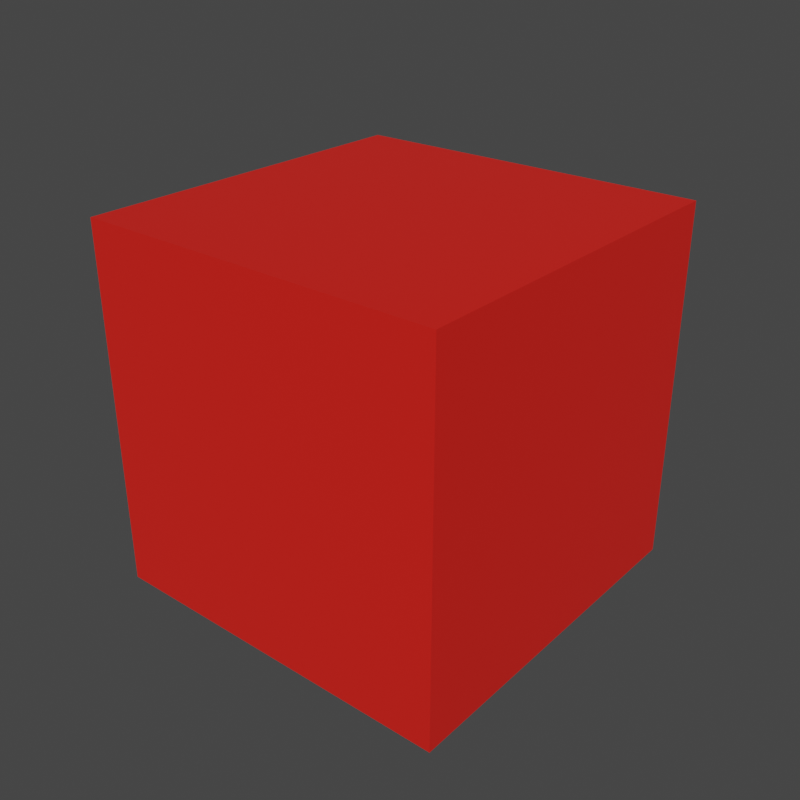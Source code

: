 # Source: cube_uneven_sides.blend  (saved by Blender 4.2.66; exported with 4.5.12 LTS)
import bpy
from mathutils import Matrix  # noqa: F401  (used for matrix-valued properties, if any)

bpy.ops.wm.read_factory_settings(use_empty=True)
scene = bpy.context.scene
scene.name = 'Scene'

# ---- collections
col_collection = bpy.data.collections.new('Collection'); scene.collection.children.link(col_collection)

# ---- materials (node trees are filled in below, after node groups)
mat_mata = bpy.data.materials.new('matA')
mat_mata.use_transparent_shadow = False
mat_matb = bpy.data.materials.new('matB')
mat_matb.use_transparent_shadow = False

# ---- material node trees
mat_mata.use_nodes = True; mat_mata.node_tree.nodes.clear()
_N = mat_mata.node_tree.nodes; _L = mat_mata.node_tree.links
n0 = _N.new('ShaderNodeBsdfPrincipled'); n0.name = 'Principled BSDF'; n0.location = (10, 300)
n0.distribution = 'GGX'
n0.subsurface_method = 'RANDOM_WALK_SKIN'
n0.inputs[0].default_value = (0.011, 0.001487, 0.8, 1.0)
n0.inputs[3].default_value = 1.45
n0.inputs[27].default_value = (0.0, 0.0, 0.0, 1.0)
n0.inputs[28].default_value = 1.0
n1 = _N.new('ShaderNodeOutputMaterial'); n1.name = 'Material Output'; n1.location = (300, 300)
_L.new(n0.outputs[0], n1.inputs[0])
n1.is_active_output = True
mat_matb.use_nodes = True; mat_matb.node_tree.nodes.clear()
_N = mat_matb.node_tree.nodes; _L = mat_matb.node_tree.links
n0 = _N.new('ShaderNodeBsdfPrincipled'); n0.name = 'Principled BSDF'; n0.location = (10, 300)
n0.distribution = 'GGX'
n0.subsurface_method = 'RANDOM_WALK_SKIN'
n0.inputs[0].default_value = (0.8, 0.01542, 0.009393, 1.0)
n0.inputs[3].default_value = 1.45
n0.inputs[27].default_value = (0.0, 0.0, 0.0, 1.0)
n0.inputs[28].default_value = 1.0
n1 = _N.new('ShaderNodeOutputMaterial'); n1.name = 'Material Output'; n1.location = (300, 300)
_L.new(n0.outputs[0], n1.inputs[0])
n1.is_active_output = True

# ---- world
world_world = bpy.data.worlds.new('World'); scene.world = world_world
world_world.use_nodes = True; world_world.node_tree.nodes.clear()
_N = world_world.node_tree.nodes; _L = world_world.node_tree.links
n0 = _N.new('ShaderNodeOutputWorld'); n0.name = 'World Output'; n0.location = (300, 300)
n1 = _N.new('ShaderNodeBackground'); n1.name = 'Background'; n1.location = (10, 300)
n1.inputs[0].default_value = (0.05088, 0.05088, 0.05088, 1.0)
_L.new(n1.outputs[0], n0.inputs[0])
n0.is_active_output = True
world_world.color = (0.05088, 0.05088, 0.05088)
world_world.use_sun_shadow = False
world_world.sun_shadow_jitter_overblur = 0.0

# ---- meshes
me_cube_001 = bpy.data.meshes.new('Cube.001')
me_cube_001.from_pydata([(-1.0, -1.0, -1.0), (-1.0, -1.0, 1.0), (-1.0, 1.0, -1.0), (-1.0, 1.0, 1.0), (1.0, -1.0, -1.0), (1.0, -1.0, 1.0), (1.0, 1.0, -1.0), (1.0, 1.0, 1.0)], [], [(4, 5, 7, 6), (2, 3, 1, 0), (6, 7, 3, 2), (0, 1, 5, 4), (0, 4, 6, 2), (1, 7, 5), (1, 3, 7)])
me_cube_001.polygons.foreach_set('material_index', [1, 1, 1, 1, 1, 1, 1])
_uv = me_cube_001.uv_layers.new(name='UVMap')
_uv.uv.foreach_set('vector', [0.375, 0.75, 0.625, 0.75, 0.625, 0.5, 0.375, 0.5, 0.375, 0.25, 0.625, 0.25, 0.625, 0.0, 0.375, 0.0, 0.375, 0.5, 0.625, 0.5, 0.625, 0.25, 0.375, 0.25, 0.375, 1.0, 0.625, 1.0, 0.625, 0.75, 0.375, 0.75, 0.125, 0.75, 0.375, 0.75, 0.375, 0.5, 0.125, 0.5, 0.875, 0.75, 0.625, 0.5, 0.625, 0.75, 0.875, 0.75, 0.875, 0.5, 0.625, 0.5])
me_cube_001.materials.append(mat_mata)
me_cube_001.materials.append(mat_matb)
me_cube_001.use_remesh_fix_poles = True
me_cube_001.use_remesh_preserve_attributes = False
me_cube_001.update()

# ---- objects
ob_geometry = bpy.data.objects.new('Geometry', me_cube_001)

# ---- transforms, parenting, visibility, modifiers, constraints
ob_geometry.location = (0.0, 0.0, 0.0)

# ---- collection membership
col_collection.objects.link(ob_geometry)

# ---- scene / render settings (as saved in the file)
scene.frame_start = 1; scene.frame_end = 250; scene.frame_set(1)
scene.render.engine = 'BLENDER_EEVEE_NEXT'
scene.render.resolution_x = 800
scene.render.resolution_y = 800
scene.cycles.sampling_pattern = 'TABULATED_SOBOL'
scene.cycles.use_light_tree = False
scene.view_settings.view_transform = 'Filmic'
bpy.context.view_layer.update()

# ---- added for rendering (the .blend has no active camera and no usable light): camera, sun
cam_auto = bpy.data.cameras.new('AutoCamera')
cam_auto.lens = 50.0
cam_auto.sensor_width = 36.0
cam_auto.clip_end = 1000.0
ob_auto_camera = bpy.data.objects.new('AutoCamera', cam_auto)
scene.collection.objects.link(ob_auto_camera)
ob_auto_camera.location = (3.20507, -3.84609, 2.56406)
ob_auto_camera.rotation_euler = (1.09748, -7.21219e-08, 0.694738)
scene.camera = ob_auto_camera
light_auto_sun = bpy.data.lights.new('AutoSun', 'SUN')
light_auto_sun.energy = 3.0
light_auto_sun.angle = 0.0523599
ob_auto_sun = bpy.data.objects.new('AutoSun', light_auto_sun)
scene.collection.objects.link(ob_auto_sun)
ob_auto_sun.rotation_euler = (0.872665, 0.174533, 0.523599)
bpy.context.view_layer.update()
